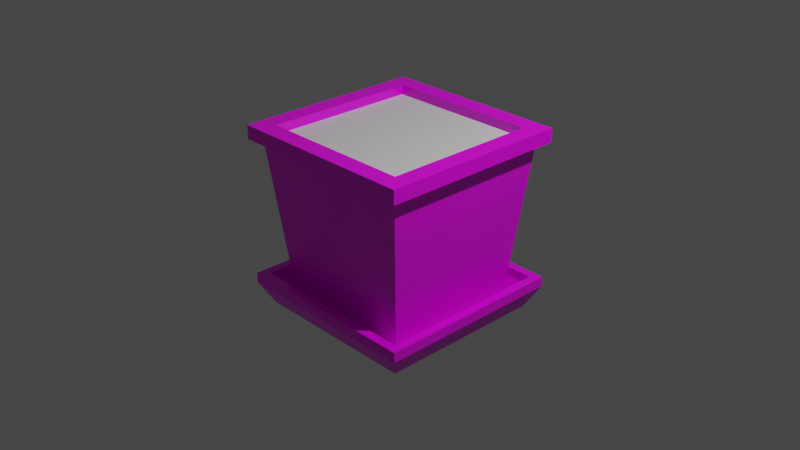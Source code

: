 # Source: multidecor_white_plastic_flowerpot.blend  (saved by Blender 2.82.7; exported with 4.5.12 LTS)
import bpy
from mathutils import Matrix  # noqa: F401  (used for matrix-valued properties, if any)

bpy.ops.wm.read_factory_settings(use_empty=True)
scene = bpy.context.scene
scene.name = 'Scene'

# ---- collections
col_collection = bpy.data.collections.new('Collection'); scene.collection.children.link(col_collection)

# ---- images (referenced by path relative to the original .blend; pixels are not part of the script)
import os
ASSET_DIR = os.environ.get("B2B_ASSET_DIR", "")  # directory of the original .blend (textures are referenced by path, not embedded)
HERE = os.path.dirname(os.path.abspath(__file__))  # packed textures are extracted next to this script under _unpacked/

def load_image(name, relpath, width, height, colorspace="sRGB"):
    """Load a texture the original file referenced (path relative to the .blend, or extracted next to this script)."""
    p = next((c for c in (os.path.join(HERE, relpath), os.path.join(ASSET_DIR, relpath)) if relpath and os.path.exists(c)), "")
    if p:
        img = bpy.data.images.load(p, check_existing=True)
        img.name = name
    else:  # same state as the original file: an image datablock whose file is absent (Cycles renders it pink)
        img = bpy.data.images.new(name, width, height)
        img.source = "FILE"
        img.filepath = "//" + (relpath or name)
    img.colorspace_settings.name = colorspace
    return img
img_multidecor_white_plastic_pot_png = load_image('multidecor_white_plastic_pot.png', 'multidecor_white_plastic_pot.png', 1024, 1024, 'sRGB')

# ---- materials (node trees are filled in below, after node groups)
mat_material = bpy.data.materials.new('Material')
mat_material.alpha_threshold = 0.0
mat_material.use_transparent_shadow = False
mat_material.line_color = (0.0, 0.0, 0.0, 1.0)
mat_material_001 = bpy.data.materials.new('Material.001')
mat_material_001.use_transparent_shadow = False

# ---- material node trees
mat_material.use_nodes = True; mat_material.node_tree.nodes.clear()
_N = mat_material.node_tree.nodes; _L = mat_material.node_tree.links
n0 = _N.new('ShaderNodeOutputMaterial'); n0.name = 'Material Output'; n0.location = (300, 300)
n1 = _N.new('ShaderNodeBsdfPrincipled'); n1.name = 'Principled BSDF'; n1.location = (10, 300)
n1.distribution = 'GGX'
n1.subsurface_method = 'RANDOM_WALK_SKIN'
n1.inputs[2].default_value = 0.4
n1.inputs[3].default_value = 1.45
n1.inputs[27].default_value = (0.0, 0.0, 0.0, 1.0)
n1.inputs[28].default_value = 1.0
n2 = _N.new('ShaderNodeTexImage'); n2.name = 'Image Texture'; n2.location = (-280, 280)
n2.image = img_multidecor_white_plastic_pot_png
n2.interpolation = 'Closest'
_L.new(n1.outputs[0], n0.inputs[0])
_L.new(n2.outputs[0], n1.inputs[0])
n0.is_active_output = True
mat_material_001.use_nodes = True; mat_material_001.node_tree.nodes.clear()
_N = mat_material_001.node_tree.nodes; _L = mat_material_001.node_tree.links
n0 = _N.new('ShaderNodeBsdfPrincipled'); n0.name = 'Principled BSDF'; n0.location = (10, 300)
n0.distribution = 'GGX'
n0.subsurface_method = 'RANDOM_WALK_SKIN'
n0.inputs[3].default_value = 1.45
n0.inputs[27].default_value = (0.0, 0.0, 0.0, 1.0)
n0.inputs[28].default_value = 1.0
n1 = _N.new('ShaderNodeOutputMaterial'); n1.name = 'Material Output'; n1.location = (300, 300)
_L.new(n0.outputs[0], n1.inputs[0])
n1.is_active_output = True

# ---- world
world_world = bpy.data.worlds.new('World'); scene.world = world_world
world_world.use_nodes = True; world_world.node_tree.nodes.clear()
_N = world_world.node_tree.nodes; _L = world_world.node_tree.links
n0 = _N.new('ShaderNodeOutputWorld'); n0.name = 'World Output'; n0.location = (300, 300)
n1 = _N.new('ShaderNodeBackground'); n1.name = 'Background'; n1.location = (10, 300)
n1.inputs[0].default_value = (0.05088, 0.05088, 0.05088, 1.0)
_L.new(n1.outputs[0], n0.inputs[0])
n0.is_active_output = True
world_world.color = (0.05088, 0.05088, 0.05088)
world_world.use_sun_shadow = False
world_world.sun_shadow_jitter_overblur = 0.0

# ---- cameras
cam_camera = bpy.data.cameras.new('Camera')
cam_camera.clip_end = 100.0
cam_camera.ortho_scale = 7.314

# ---- lights
light_light = bpy.data.lights.new('Light', 'POINT')
light_light.transmission_factor = 0.0
light_light.energy = 1000.0
light_light.shadow_soft_size = 0.1
light_light.shadow_maximum_resolution = 0.006
light_light.use_absolute_resolution = True

# ---- meshes
me_cube = bpy.data.meshes.new('Cube')
me_cube.from_pydata([(0.95, 0.95, 0.9), (0.76, 0.76, -0.9), (0.95, -0.95, 0.9), (0.76, -0.76, -0.9), (-0.95, 0.95, 0.9), (-0.76, 0.76, -0.9), (-0.95, -0.95, 0.9), (-0.76, -0.76, -0.9), (0.836, 0.836, -0.9), (0.836, -0.836, -0.9), (-0.836, 0.836, -0.9), (-0.836, -0.836, -0.9), (-0.9517, 0.9517, -0.75), (-0.9517, -0.9517, -0.75), (0.9517, 0.9517, -0.75), (0.9517, -0.9517, -0.75), (-0.9517, 0.9517, -0.65), (-0.9517, -0.9517, -0.65), (0.9517, 0.9517, -0.65), (0.9517, -0.9517, -0.65), (0.9196, 0.9196, -1.0), (0.9196, -0.9196, -1.0), (-0.9196, 0.9196, -1.0), (-0.9196, -0.9196, -1.0), (-1.048, 1.048, -0.76), (-1.048, -1.048, -0.76), (1.048, 1.048, -0.76), (1.048, -1.048, -0.76), (-1.048, 1.048, -0.65), (-1.048, -1.048, -0.65), (1.048, 1.048, -0.65), (1.048, -1.048, -0.65), (0.85, -0.85, 1.0), (-0.85, -0.85, 1.0), (0.85, 0.85, 1.0), (-0.85, 0.85, 1.0), (1.05, -1.05, 1.0), (-1.05, -1.05, 1.0), (1.05, 1.05, 1.0), (-1.05, 1.05, 1.0), (0.85, -0.85, 0.9), (-0.85, -0.85, 0.9), (0.85, 0.85, 0.9), (-0.85, 0.85, 0.9), (1.05, -1.05, 0.85), (-1.05, -1.05, 0.85), (1.05, 1.05, 0.85), (-1.05, 1.05, 0.85), (1.05, 1.05, 0.9), (1.05, -1.05, 0.9), (-1.05, 1.05, 0.9), (-1.05, -1.05, 0.9)], [], [(3, 2, 6, 7), (7, 6, 4, 5), (22, 20, 21, 23), (1, 0, 2, 3), (5, 4, 0, 1), (10, 11, 9, 8), (10, 8, 14, 12), (8, 9, 15, 14), (9, 11, 13, 15), (11, 10, 12, 13), (15, 13, 17, 19), (13, 12, 16, 17), (14, 15, 19, 18), (12, 14, 18, 16), (22, 24, 26, 20), (20, 26, 27, 21), (21, 27, 25, 23), (23, 25, 24, 22), (27, 31, 29, 25), (25, 29, 28, 24), (26, 30, 31, 27), (24, 28, 30, 26), (29, 16, 28), (16, 30, 28), (16, 18, 30), (18, 31, 30), (29, 17, 16), (19, 31, 18), (19, 17, 31), (31, 17, 29), (33, 37, 36, 32), (34, 32, 36, 38), (35, 34, 38, 39), (39, 47, 46, 38), (38, 46, 44, 36), (37, 45, 47, 39), (33, 35, 39, 37), (37, 45, 44, 36), (35, 33, 41, 43), (33, 32, 40, 41), (34, 35, 43, 42), (32, 34, 42, 40), (40, 42, 43, 41), (4, 6, 51, 50), (2, 0, 48, 49), (0, 4, 50, 48), (6, 2, 49, 51)])
me_cube.polygons.foreach_set('material_index', [0, 0, 0, 0, 0, 0, 0, 0, 0, 0, 0, 0, 0, 0, 0, 0, 0, 0, 0, 0, 0, 0, 0, 0, 0, 0, 0, 0, 0, 0, 0, 0, 0, 0, 0, 0, 0, 0, 0, 0, 0, 0, 1, 0, 0, 0, 0])
_uv = me_cube.uv_layers.new(name='UVMap')
_uv.uv.foreach_set('vector', [0.4275, 0.5546, 0.4712, 0.9704, 0.03472, 0.9704, 0.07837, 0.5546, 0.8673, 0.5546, 0.9109, 0.9704, 0.4745, 0.9704, 0.5181, 0.5546, 0.932, 0.0005143, 0.5096, 0.0005143, 0.5096, 0.423, 0.932, 0.423, 0.8673, 0.5546, 0.9109, 0.9704, 0.4745, 0.9704, 0.5181, 0.5546, 0.4275, 0.5546, 0.4712, 0.9704, 0.03472, 0.9704, 0.07837, 0.5546, 0.9985, 0.174, 0.9985, 0.5581, 0.6144, 0.5581, 0.6144, 0.174, 0.9331, 0.4112, 0.9331, 0.0271, 0.9766, 0.0005143, 0.9766, 0.4377, 0.8162, 0.4107, 0.8162, 0.02663, 0.8597, 4.852e-05, 0.8597, 0.4373, 0.7487, 0.4107, 0.7487, 0.02663, 0.7922, 4.852e-05, 0.7922, 0.4373, 0.8837, 0.4107, 0.8837, 0.02663, 0.9272, 4.852e-05, 0.9272, 0.4373, 0.7922, 0.4373, 0.7922, 4.852e-05, 0.8152, 4.84e-05, 0.8152, 0.4373, 0.9272, 0.4373, 0.9272, 4.852e-05, 0.9502, 4.84e-05, 0.9502, 0.4373, 0.8597, 0.4373, 0.8597, 4.852e-05, 0.8827, 4.84e-05, 0.8827, 0.4373, 0.9766, 0.4377, 0.9766, 0.0005143, 0.9996, 0.0005143, 0.9996, 0.4377, 0.05165, 0.04155, 0.02209, 0.1041, 0.5037, 0.1041, 0.4741, 0.04155, 0.05165, 0.1526, 0.02209, 0.2151, 0.5037, 0.2151, 0.4741, 0.1526, 0.6366, 0.02961, 0.5741, 4.84e-05, 0.5741, 0.4816, 0.6366, 0.4521, 0.7476, 0.02961, 0.6851, 4.84e-05, 0.6851, 0.4816, 0.7476, 0.4521, 0.5741, 4.84e-05, 0.5488, 4.84e-05, 0.5488, 0.4816, 0.5741, 0.4816, 0.6851, 4.84e-05, 0.6598, 4.84e-05, 0.6598, 0.4816, 0.6851, 0.4816, 0.02209, 0.2151, 0.02209, 0.2404, 0.5037, 0.2404, 0.5037, 0.2151, 0.02209, 0.1041, 0.02209, 0.1294, 0.5037, 0.1294, 0.5037, 0.1041, 0.6598, 4.84e-05, 0.6376, 0.4595, 0.6598, 0.4816, 0.04427, 0.1515, 0.5037, 0.1294, 0.02209, 0.1294, 0.04427, 0.1515, 0.4815, 0.1515, 0.5037, 0.1294, 0.04427, 0.2626, 0.5037, 0.2404, 0.02209, 0.2404, 0.6598, 4.84e-05, 0.6376, 0.02223, 0.6376, 0.4595, 0.4815, 0.2626, 0.5037, 0.2404, 0.04427, 0.2626, 0.5266, 0.02223, 0.5266, 0.4595, 0.5488, 4.84e-05, 0.5488, 4.84e-05, 0.5266, 0.4595, 0.5488, 0.4816, 0.4585, 0.2866, 0.5045, 0.3325, 0.02209, 0.3325, 0.06803, 0.2866, 0.4585, 0.391, 0.06803, 0.391, 0.02209, 0.4369, 0.5045, 0.4369, 0.9543, 0.3147, 0.5638, 0.3147, 0.5178, 0.3606, 1.0, 0.3606, 1.0, 0.3606, 1.0, 0.3951, 0.5178, 0.3951, 0.5178, 0.3606, 0.5045, 0.4369, 0.5045, 0.4714, 0.02209, 0.4714, 0.02209, 0.4369, 0.5178, 0.465, 0.5178, 0.4995, 1.0, 0.4995, 1.0, 0.465, 0.5638, 0.4191, 0.9543, 0.4191, 1.0, 0.465, 0.5178, 0.465, 0.5045, 0.3325, 0.5045, 0.367, 0.02209, 0.367, 0.02209, 0.3325, 0.9543, 0.4191, 0.5638, 0.4191, 0.5638, 0.3961, 0.9543, 0.3961, 0.4585, 0.2866, 0.06803, 0.2866, 0.06803, 0.2636, 0.4585, 0.2636, 0.5638, 0.3147, 0.9543, 0.3147, 0.9543, 0.2917, 0.5638, 0.2917, 0.06803, 0.391, 0.4585, 0.391, 0.4585, 0.368, 0.06803, 0.368, 0.9999, 9.998e-05, 0.9999, 0.9999, 0.0001001, 0.9999, 9.998e-05, 9.998e-05, 0.4856, 0.4599, 0.4856, 0.02348, 0.5085, 0.0005143, 0.5085, 0.4829, 0.2348, 0.02166, 0.2348, 0.4581, 0.2119, 0.4811, 0.2119, -0.001315, 0.1879, 0.4747, 0.1879, 0.03825, 0.2108, 0.01528, 0.2108, 0.4977, 0.1701, 0.02166, 0.1701, 0.4581, 0.1471, 0.4811, 0.1471, -0.001315])
me_cube.materials.append(mat_material)
me_cube.materials.append(mat_material_001)
me_cube.use_remesh_preserve_volume = False
me_cube.use_remesh_preserve_attributes = False
me_cube.use_mirror_vertex_groups = False
me_cube.update()

# ---- objects
ob_cube = bpy.data.objects.new('Cube', me_cube)
ob_light = bpy.data.objects.new('Light', light_light)
ob_camera = bpy.data.objects.new('Camera', cam_camera)

# ---- transforms, parenting, visibility, modifiers, constraints
ob_cube.location = (0.0, 0.0, 0.0)
ob_cube.lock_rotations_4d = False
ob_cube.empty_display_type = 'ARROWS'
ob_cube.lineart.crease_threshold = 0.0
ob_light.location = (4.076, 1.005, 5.904)
ob_light.rotation_euler = (0.6503, 0.05522, 1.866)
ob_light.lock_rotations_4d = False
ob_light.empty_display_type = 'ARROWS'
ob_light.color = (0.0, 0.0, 0.0, 0.0)
ob_light.lineart.crease_threshold = 0.0
ob_camera.location = (7.359, -6.926, 4.958)
ob_camera.rotation_euler = (1.109, 0.0, 0.8149)
ob_camera.lock_rotations_4d = False
ob_camera.empty_display_type = 'ARROWS'
ob_camera.color = (0.0, 0.0, 0.0, 0.0)
ob_camera.display_type = 'WIRE'
ob_camera.lineart.crease_threshold = 0.0

# ---- collection membership
col_collection.objects.link(ob_cube)
col_collection.objects.link(ob_light)
col_collection.objects.link(ob_camera)

# ---- scene / render settings (as saved in the file)
scene.camera = ob_camera
scene.frame_start = 1; scene.frame_end = 250; scene.frame_set(1)
scene.render.engine = 'BLENDER_EEVEE_NEXT'
scene.cycles.use_denoising = False
scene.cycles.samples = 128
scene.cycles.sampling_pattern = 'TABULATED_SOBOL'
scene.cycles.use_adaptive_sampling = False
scene.cycles.use_light_tree = False
scene.view_settings.view_transform = 'Filmic'
bpy.context.view_layer.update()
